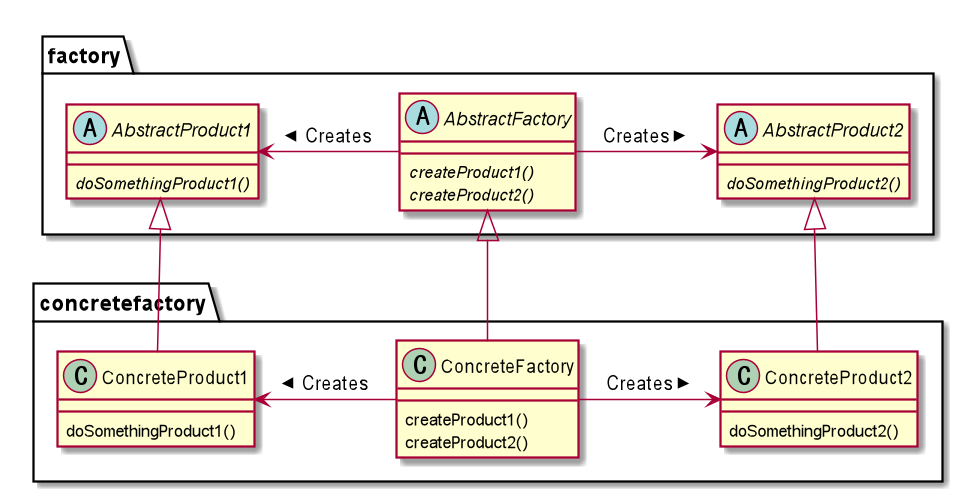

The diagram above was rendered by PlantUML. Its source (embedded in the PNG):
@startuml

package factory <<folder>> {
	abstract class AbstractFactory{
		{abstract} createProduct1()
		{abstract} createProduct2()
	}

	abstract class AbstractProduct1 {
		{abstract} doSomethingProduct1()
	}

	abstract class AbstractProduct2 {
		{abstract} doSomethingProduct2()
	}
}

package concretefactory <<folder>> {
	class ConcreteFactory {
		createProduct1()
		createProduct2()
	}

	class ConcreteProduct1 {
		doSomethingProduct1()
	}

	class ConcreteProduct2 {
		doSomethingProduct2()
	}
}

AbstractFactory <|-- ConcreteFactory
AbstractProduct1 <|-- ConcreteProduct1
AbstractProduct2 <|-- ConcreteProduct2

AbstractProduct1 <-left- AbstractFactory : < Creates
AbstractProduct2 <-right- AbstractFactory : < Creates

ConcreteProduct1 <-left- ConcreteFactory : < Creates
ConcreteProduct2 <-right- ConcreteFactory : < Creates

@enduml